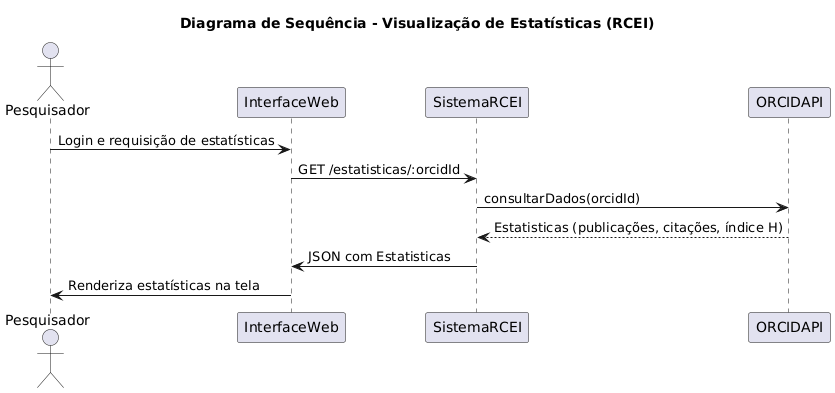

The diagram above was rendered by PlantUML. Its source (embedded in the PNG):
@startuml
title Diagrama de Sequência - Visualização de Estatísticas (RCEI)

actor Pesquisador
participant InterfaceWeb
participant SistemaRCEI
participant ORCIDAPI

Pesquisador -> InterfaceWeb : Login e requisição de estatísticas
InterfaceWeb -> SistemaRCEI : GET /estatisticas/:orcidId
SistemaRCEI -> ORCIDAPI : consultarDados(orcidId)
ORCIDAPI --> SistemaRCEI : Estatisticas (publicações, citações, índice H)
SistemaRCEI -> InterfaceWeb : JSON com Estatisticas
InterfaceWeb -> Pesquisador : Renderiza estatísticas na tela
@enduml